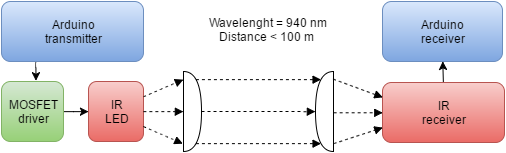

The diagram above was exported from draw.io. Its source (the exported page's mxGraphModel, read from the mxfile embedded in the PNG):
<mxGraphModel dx="819" dy="455" grid="0" gridSize="10" guides="1" tooltips="1" connect="1" arrows="1" fold="1" page="1" pageScale="1" pageWidth="826" pageHeight="1169" background="#ffffff" math="0" shadow="0">
  <root>
    <mxCell id="0" />
    <mxCell id="1" parent="0" />
    <mxCell id="21" style="edgeStyle=orthogonalEdgeStyle;rounded=1;html=1;exitX=0.25;exitY=1;jettySize=auto;orthogonalLoop=1;strokeColor=#000000;" edge="1" parent="1" source="2">
      <mxGeometry relative="1" as="geometry">
        <mxPoint x="256.66666666666663" y="391.33333333333337" as="targetPoint" />
      </mxGeometry>
    </mxCell>
    <mxCell id="2" value="Arduino&lt;div&gt;transmitter&lt;/div&gt;" style="rounded=1;whiteSpace=wrap;html=1;plain-blue" vertex="1" parent="1">
      <mxGeometry x="222" y="312" width="142" height="60" as="geometry" />
    </mxCell>
    <mxCell id="3" value="Arduino&lt;div&gt;receiver&lt;/div&gt;" style="rounded=1;whiteSpace=wrap;html=1;plain-blue" vertex="1" parent="1">
      <mxGeometry x="603" y="312" width="120" height="60" as="geometry" />
    </mxCell>
    <mxCell id="22" style="edgeStyle=orthogonalEdgeStyle;rounded=1;html=1;exitX=1;exitY=0.5;jettySize=auto;orthogonalLoop=1;strokeColor=#000000;" edge="1" parent="1" source="4" target="7">
      <mxGeometry relative="1" as="geometry" />
    </mxCell>
    <mxCell id="4" value="MOSFET&lt;div&gt;driver&lt;/div&gt;" style="rounded=1;whiteSpace=wrap;html=1;plain-green" vertex="1" parent="1">
      <mxGeometry x="222" y="392" width="62" height="60" as="geometry" />
    </mxCell>
    <mxCell id="7" value="IR&lt;div&gt;LED&lt;/div&gt;" style="rounded=1;whiteSpace=wrap;html=1;glass=0;plain-red" vertex="1" parent="1">
      <mxGeometry x="309" y="392" width="55" height="60" as="geometry" />
    </mxCell>
    <mxCell id="8" value="" style="shape=or;whiteSpace=wrap;html=1;glass=0;fillColor=none;gradientColor=none;" vertex="1" parent="1">
      <mxGeometry x="404" y="382" width="18" height="80" as="geometry" />
    </mxCell>
    <mxCell id="10" value="" style="endArrow=block;html=1;exitX=1;exitY=0.25;entryX=-0.018;entryY=0.099;entryPerimeter=0;rounded=1;strokeColor=#000000;dashed=1;endFill=1;" edge="1" parent="1" source="7" target="8">
      <mxGeometry width="50" height="50" relative="1" as="geometry">
        <mxPoint x="361" y="424" as="sourcePoint" />
        <mxPoint x="411" y="374" as="targetPoint" />
      </mxGeometry>
    </mxCell>
    <mxCell id="11" value="" style="endArrow=block;html=1;strokeColor=#000000;exitX=1;exitY=0.75;entryX=-0.027;entryY=0.905;entryPerimeter=0;dashed=1;endFill=1;" edge="1" parent="1" source="7" target="8">
      <mxGeometry width="50" height="50" relative="1" as="geometry">
        <mxPoint x="363" y="464" as="sourcePoint" />
        <mxPoint x="401" y="462" as="targetPoint" />
      </mxGeometry>
    </mxCell>
    <mxCell id="12" value="" style="endArrow=block;html=1;strokeColor=#000000;exitX=1;exitY=0.5;entryX=0;entryY=0.5;entryPerimeter=0;dashed=1;endFill=1;" edge="1" parent="1" source="7" target="8">
      <mxGeometry width="50" height="50" relative="1" as="geometry">
        <mxPoint x="363" y="443" as="sourcePoint" />
        <mxPoint x="413" y="393" as="targetPoint" />
      </mxGeometry>
    </mxCell>
    <mxCell id="13" value="" style="shape=or;whiteSpace=wrap;html=1;glass=0;fillColor=none;gradientColor=none;rotation=-180;" vertex="1" parent="1">
      <mxGeometry x="536" y="382" width="18" height="80" as="geometry" />
    </mxCell>
    <mxCell id="14" value="" style="endArrow=block;html=1;strokeColor=#000000;exitX=0.7;exitY=0.1;exitPerimeter=0;entryX=0.7;entryY=0.9;entryPerimeter=0;dashed=1;endFill=1;" edge="1" parent="1" source="8" target="13">
      <mxGeometry width="50" height="50" relative="1" as="geometry">
        <mxPoint x="447" y="393" as="sourcePoint" />
        <mxPoint x="497" y="343" as="targetPoint" />
      </mxGeometry>
    </mxCell>
    <mxCell id="15" value="" style="endArrow=block;html=1;strokeColor=#000000;exitX=0.7;exitY=0.9;exitPerimeter=0;entryX=0.7;entryY=0.1;entryPerimeter=0;dashed=1;endFill=1;" edge="1" parent="1" source="8" target="13">
      <mxGeometry x="421.58064516129025" y="467.0645161290322" width="50" height="50" as="geometry">
        <mxPoint x="421.58064516129025" y="467.0645161290322" as="sourcePoint" />
        <mxPoint x="546.4193548387096" y="467.0645161290322" as="targetPoint" />
      </mxGeometry>
    </mxCell>
    <mxCell id="16" value="" style="endArrow=block;html=1;strokeColor=#000000;entryX=1;entryY=0.5;entryPerimeter=0;dashed=1;endFill=1;" edge="1" parent="1" source="8" target="13">
      <mxGeometry x="436.58064516129025" y="410.0645161290322" width="50" height="50" as="geometry">
        <mxPoint x="436.58064516129025" y="410.0645161290322" as="sourcePoint" />
        <mxPoint x="561.4193548387096" y="410.0645161290322" as="targetPoint" />
      </mxGeometry>
    </mxCell>
    <mxCell id="23" style="edgeStyle=orthogonalEdgeStyle;rounded=1;html=1;exitX=0.5;exitY=0;entryX=0.5;entryY=1;jettySize=auto;orthogonalLoop=1;strokeColor=#000000;" edge="1" parent="1" source="17" target="3">
      <mxGeometry relative="1" as="geometry" />
    </mxCell>
    <mxCell id="17" value="IR&lt;div&gt;receiver&lt;/div&gt;" style="rounded=1;whiteSpace=wrap;html=1;glass=0;strokeWidth=1;plain-red" vertex="1" parent="1">
      <mxGeometry x="603" y="393" width="122" height="60" as="geometry" />
    </mxCell>
    <mxCell id="18" value="" style="endArrow=block;html=1;strokeColor=#000000;entryX=0;entryY=0.25;exitX=0.009;exitY=0.907;exitPerimeter=0;dashed=1;startArrow=none;startFill=0;endFill=1;" edge="1" parent="1" source="13" target="17">
      <mxGeometry width="50" height="50" relative="1" as="geometry">
        <mxPoint x="554" y="388" as="sourcePoint" />
        <mxPoint x="604" y="357" as="targetPoint" />
      </mxGeometry>
    </mxCell>
    <mxCell id="19" value="" style="endArrow=block;html=1;strokeColor=#000000;exitX=0;exitY=0.487;exitPerimeter=0;entryX=0;entryY=0.5;dashed=1;endFill=1;" edge="1" parent="1" source="13" target="17">
      <mxGeometry x="446.58064516129025" y="420.0645161290322" width="50" height="50" as="geometry">
        <mxPoint x="446.58064516129025" y="420.0645161290322" as="sourcePoint" />
        <mxPoint x="571.4193548387096" y="420.0645161290322" as="targetPoint" />
      </mxGeometry>
    </mxCell>
    <mxCell id="20" value="" style="endArrow=block;html=1;strokeColor=#000000;exitX=-0.002;exitY=0.097;exitPerimeter=0;entryX=0;entryY=0.75;dashed=1;endFill=1;" edge="1" parent="1" source="13" target="17">
      <mxGeometry x="456.58064516129025" y="430.0645161290322" width="50" height="50" as="geometry">
        <mxPoint x="456.58064516129025" y="430.0645161290322" as="sourcePoint" />
        <mxPoint x="581.4193548387096" y="430.0645161290322" as="targetPoint" />
      </mxGeometry>
    </mxCell>
    <mxCell id="25" value="Wavelenght = 940 nm&lt;div&gt;Distance &amp;lt; 100 m&amp;nbsp;&lt;/div&gt;" style="text;html=1;strokeColor=none;fillColor=none;align=center;verticalAlign=middle;whiteSpace=wrap;overflow=hidden;glass=0;" vertex="1" parent="1">
      <mxGeometry x="413" y="312" width="149" height="55" as="geometry" />
    </mxCell>
  </root>
</mxGraphModel>